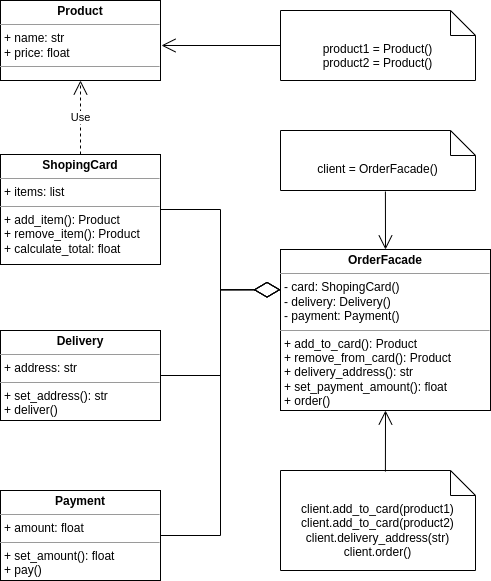

The diagram above was exported from draw.io. Its source (the exported page's mxGraphModel, read from the mxfile embedded in the PNG):
<mxGraphModel dx="1434" dy="747" grid="1" gridSize="10" guides="1" tooltips="1" connect="1" arrows="1" fold="1" page="1" pageScale="1" pageWidth="827" pageHeight="1169" math="0" shadow="0">
  <root>
    <mxCell id="WIyWlLk6GJQsqaUBKTNV-0" />
    <mxCell id="WIyWlLk6GJQsqaUBKTNV-1" parent="WIyWlLk6GJQsqaUBKTNV-0" />
    <mxCell id="162l1Vdb_SV5UorAlitg-0" value="&lt;p style=&quot;margin:0px;margin-top:4px;text-align:center;&quot;&gt;&lt;b&gt;Product&lt;/b&gt;&lt;/p&gt;&lt;hr size=&quot;1&quot;&gt;&lt;p style=&quot;margin:0px;margin-left:4px;&quot;&gt;+ name: str&lt;br&gt;+ price: float&lt;/p&gt;&lt;hr size=&quot;1&quot;&gt;&lt;p style=&quot;margin:0px;margin-left:4px;&quot;&gt;&lt;br&gt;&lt;/p&gt;" style="verticalAlign=top;align=left;overflow=fill;fontSize=12;fontFamily=Helvetica;html=1;whiteSpace=wrap;" vertex="1" parent="WIyWlLk6GJQsqaUBKTNV-1">
      <mxGeometry x="169" y="80" width="160" height="80" as="geometry" />
    </mxCell>
    <mxCell id="162l1Vdb_SV5UorAlitg-1" value="&lt;p style=&quot;margin:0px;margin-top:4px;text-align:center;&quot;&gt;&lt;b&gt;ShopingCard&lt;/b&gt;&lt;/p&gt;&lt;hr size=&quot;1&quot;&gt;&lt;p style=&quot;margin:0px;margin-left:4px;&quot;&gt;+ items: list&lt;/p&gt;&lt;hr size=&quot;1&quot;&gt;&lt;p style=&quot;margin:0px;margin-left:4px;&quot;&gt;+ add_item(): Product&lt;br&gt;+ remove_item(): Product&lt;/p&gt;&lt;p style=&quot;margin:0px;margin-left:4px;&quot;&gt;+ calculate_total: float&lt;/p&gt;" style="verticalAlign=top;align=left;overflow=fill;fontSize=12;fontFamily=Helvetica;html=1;whiteSpace=wrap;" vertex="1" parent="WIyWlLk6GJQsqaUBKTNV-1">
      <mxGeometry x="169" y="234" width="160" height="110" as="geometry" />
    </mxCell>
    <mxCell id="162l1Vdb_SV5UorAlitg-2" value="&lt;p style=&quot;margin:0px;margin-top:4px;text-align:center;&quot;&gt;&lt;b&gt;Delivery&lt;/b&gt;&lt;/p&gt;&lt;hr size=&quot;1&quot;&gt;&lt;p style=&quot;margin:0px;margin-left:4px;&quot;&gt;+ address: str&lt;/p&gt;&lt;hr size=&quot;1&quot;&gt;&lt;p style=&quot;margin:0px;margin-left:4px;&quot;&gt;+ set_address(): str&lt;br&gt;+ deliver()&lt;/p&gt;" style="verticalAlign=top;align=left;overflow=fill;fontSize=12;fontFamily=Helvetica;html=1;whiteSpace=wrap;" vertex="1" parent="WIyWlLk6GJQsqaUBKTNV-1">
      <mxGeometry x="169" y="410" width="160" height="90" as="geometry" />
    </mxCell>
    <mxCell id="162l1Vdb_SV5UorAlitg-3" value="&lt;p style=&quot;margin:0px;margin-top:4px;text-align:center;&quot;&gt;&lt;b&gt;Payment&lt;/b&gt;&lt;/p&gt;&lt;hr size=&quot;1&quot;&gt;&lt;p style=&quot;margin:0px;margin-left:4px;&quot;&gt;+ amount: float&lt;/p&gt;&lt;hr size=&quot;1&quot;&gt;&lt;p style=&quot;margin:0px;margin-left:4px;&quot;&gt;+ set_amount(): float&lt;/p&gt;&lt;p style=&quot;margin:0px;margin-left:4px;&quot;&gt;+ pay()&lt;/p&gt;" style="verticalAlign=top;align=left;overflow=fill;fontSize=12;fontFamily=Helvetica;html=1;whiteSpace=wrap;" vertex="1" parent="WIyWlLk6GJQsqaUBKTNV-1">
      <mxGeometry x="169" y="570" width="160" height="90" as="geometry" />
    </mxCell>
    <mxCell id="162l1Vdb_SV5UorAlitg-4" value="&lt;p style=&quot;margin:0px;margin-top:4px;text-align:center;&quot;&gt;&lt;b&gt;OrderFacade&lt;/b&gt;&lt;/p&gt;&lt;hr size=&quot;1&quot;&gt;&lt;p style=&quot;margin:0px;margin-left:4px;&quot;&gt;- card: ShopingCard()&lt;/p&gt;&lt;p style=&quot;margin:0px;margin-left:4px;&quot;&gt;- delivery: Delivery()&lt;/p&gt;&lt;p style=&quot;margin:0px;margin-left:4px;&quot;&gt;- payment: Payment()&lt;/p&gt;&lt;hr size=&quot;1&quot;&gt;&lt;p style=&quot;margin:0px;margin-left:4px;&quot;&gt;+ add_to_card(): Product&lt;/p&gt;&lt;p style=&quot;margin:0px;margin-left:4px;&quot;&gt;+ remove_from_card(): Product&lt;/p&gt;&lt;p style=&quot;margin:0px;margin-left:4px;&quot;&gt;+ delivery_address(): str&lt;br&gt;+ set_payment_amount(): float&lt;/p&gt;&lt;p style=&quot;margin:0px;margin-left:4px;&quot;&gt;+ order()&lt;/p&gt;" style="verticalAlign=top;align=left;overflow=fill;fontSize=12;fontFamily=Helvetica;html=1;whiteSpace=wrap;" vertex="1" parent="WIyWlLk6GJQsqaUBKTNV-1">
      <mxGeometry x="449" y="329" width="210" height="161" as="geometry" />
    </mxCell>
    <mxCell id="162l1Vdb_SV5UorAlitg-5" value="Use" style="endArrow=open;endSize=12;dashed=1;html=1;rounded=0;exitX=0.5;exitY=0;exitDx=0;exitDy=0;entryX=0.5;entryY=1;entryDx=0;entryDy=0;" edge="1" parent="WIyWlLk6GJQsqaUBKTNV-1" source="162l1Vdb_SV5UorAlitg-1" target="162l1Vdb_SV5UorAlitg-0">
      <mxGeometry width="160" relative="1" as="geometry">
        <mxPoint x="299" y="350" as="sourcePoint" />
        <mxPoint x="459" y="350" as="targetPoint" />
      </mxGeometry>
    </mxCell>
    <mxCell id="162l1Vdb_SV5UorAlitg-6" value="" style="endArrow=diamondThin;endFill=0;endSize=24;html=1;rounded=0;entryX=0;entryY=0.25;entryDx=0;entryDy=0;edgeStyle=orthogonalEdgeStyle;exitX=1;exitY=0.5;exitDx=0;exitDy=0;" edge="1" parent="WIyWlLk6GJQsqaUBKTNV-1" source="162l1Vdb_SV5UorAlitg-1" target="162l1Vdb_SV5UorAlitg-4">
      <mxGeometry width="160" relative="1" as="geometry">
        <mxPoint x="299" y="350" as="sourcePoint" />
        <mxPoint x="459" y="350" as="targetPoint" />
      </mxGeometry>
    </mxCell>
    <mxCell id="162l1Vdb_SV5UorAlitg-7" value="" style="endArrow=diamondThin;endFill=0;endSize=24;html=1;rounded=0;entryX=0;entryY=0.25;entryDx=0;entryDy=0;edgeStyle=orthogonalEdgeStyle;exitX=1;exitY=0.5;exitDx=0;exitDy=0;" edge="1" parent="WIyWlLk6GJQsqaUBKTNV-1" source="162l1Vdb_SV5UorAlitg-2" target="162l1Vdb_SV5UorAlitg-4">
      <mxGeometry width="160" relative="1" as="geometry">
        <mxPoint x="299" y="350" as="sourcePoint" />
        <mxPoint x="459" y="350" as="targetPoint" />
      </mxGeometry>
    </mxCell>
    <mxCell id="162l1Vdb_SV5UorAlitg-8" value="" style="endArrow=diamondThin;endFill=0;endSize=24;html=1;rounded=0;entryX=0;entryY=0.25;entryDx=0;entryDy=0;edgeStyle=orthogonalEdgeStyle;exitX=1;exitY=0.5;exitDx=0;exitDy=0;" edge="1" parent="WIyWlLk6GJQsqaUBKTNV-1" source="162l1Vdb_SV5UorAlitg-3" target="162l1Vdb_SV5UorAlitg-4">
      <mxGeometry width="160" relative="1" as="geometry">
        <mxPoint x="299" y="350" as="sourcePoint" />
        <mxPoint x="459" y="350" as="targetPoint" />
      </mxGeometry>
    </mxCell>
    <mxCell id="162l1Vdb_SV5UorAlitg-9" value="product1 = Product()&lt;br&gt;product2 = Product()" style="shape=note2;boundedLbl=1;whiteSpace=wrap;html=1;size=25;verticalAlign=top;align=center;" vertex="1" parent="WIyWlLk6GJQsqaUBKTNV-1">
      <mxGeometry x="449" y="90" width="195" height="70" as="geometry" />
    </mxCell>
    <mxCell id="162l1Vdb_SV5UorAlitg-10" value="" style="endArrow=open;endFill=1;endSize=12;html=1;rounded=0;exitX=0;exitY=0.5;exitDx=0;exitDy=0;exitPerimeter=0;" edge="1" parent="WIyWlLk6GJQsqaUBKTNV-1" source="162l1Vdb_SV5UorAlitg-9">
      <mxGeometry width="160" relative="1" as="geometry">
        <mxPoint x="299" y="230" as="sourcePoint" />
        <mxPoint x="330" y="125" as="targetPoint" />
      </mxGeometry>
    </mxCell>
    <mxCell id="162l1Vdb_SV5UorAlitg-11" value="client = OrderFacade()" style="shape=note2;boundedLbl=1;whiteSpace=wrap;html=1;size=25;verticalAlign=top;align=center;" vertex="1" parent="WIyWlLk6GJQsqaUBKTNV-1">
      <mxGeometry x="449" y="210" width="195" height="60" as="geometry" />
    </mxCell>
    <mxCell id="162l1Vdb_SV5UorAlitg-12" value="" style="endArrow=open;endFill=1;endSize=12;html=1;rounded=0;exitX=0.538;exitY=1.017;exitDx=0;exitDy=0;exitPerimeter=0;entryX=0.5;entryY=0;entryDx=0;entryDy=0;" edge="1" parent="WIyWlLk6GJQsqaUBKTNV-1" source="162l1Vdb_SV5UorAlitg-11" target="162l1Vdb_SV5UorAlitg-4">
      <mxGeometry width="160" relative="1" as="geometry">
        <mxPoint x="299" y="230" as="sourcePoint" />
        <mxPoint x="459" y="230" as="targetPoint" />
      </mxGeometry>
    </mxCell>
    <mxCell id="162l1Vdb_SV5UorAlitg-13" value="client.add_to_card(product1)&lt;br&gt;client.add_to_card(product2)&lt;br&gt;client.delivery_address(str)&lt;br&gt;client.order()" style="shape=note2;boundedLbl=1;whiteSpace=wrap;html=1;size=25;verticalAlign=top;align=center;" vertex="1" parent="WIyWlLk6GJQsqaUBKTNV-1">
      <mxGeometry x="449" y="550" width="195" height="100" as="geometry" />
    </mxCell>
    <mxCell id="162l1Vdb_SV5UorAlitg-14" value="" style="endArrow=open;endFill=1;endSize=12;html=1;rounded=0;exitX=0.538;exitY=0.01;exitDx=0;exitDy=0;exitPerimeter=0;entryX=0.5;entryY=1;entryDx=0;entryDy=0;" edge="1" parent="WIyWlLk6GJQsqaUBKTNV-1" source="162l1Vdb_SV5UorAlitg-13" target="162l1Vdb_SV5UorAlitg-4">
      <mxGeometry width="160" relative="1" as="geometry">
        <mxPoint x="299" y="470" as="sourcePoint" />
        <mxPoint x="459" y="470" as="targetPoint" />
      </mxGeometry>
    </mxCell>
  </root>
</mxGraphModel>